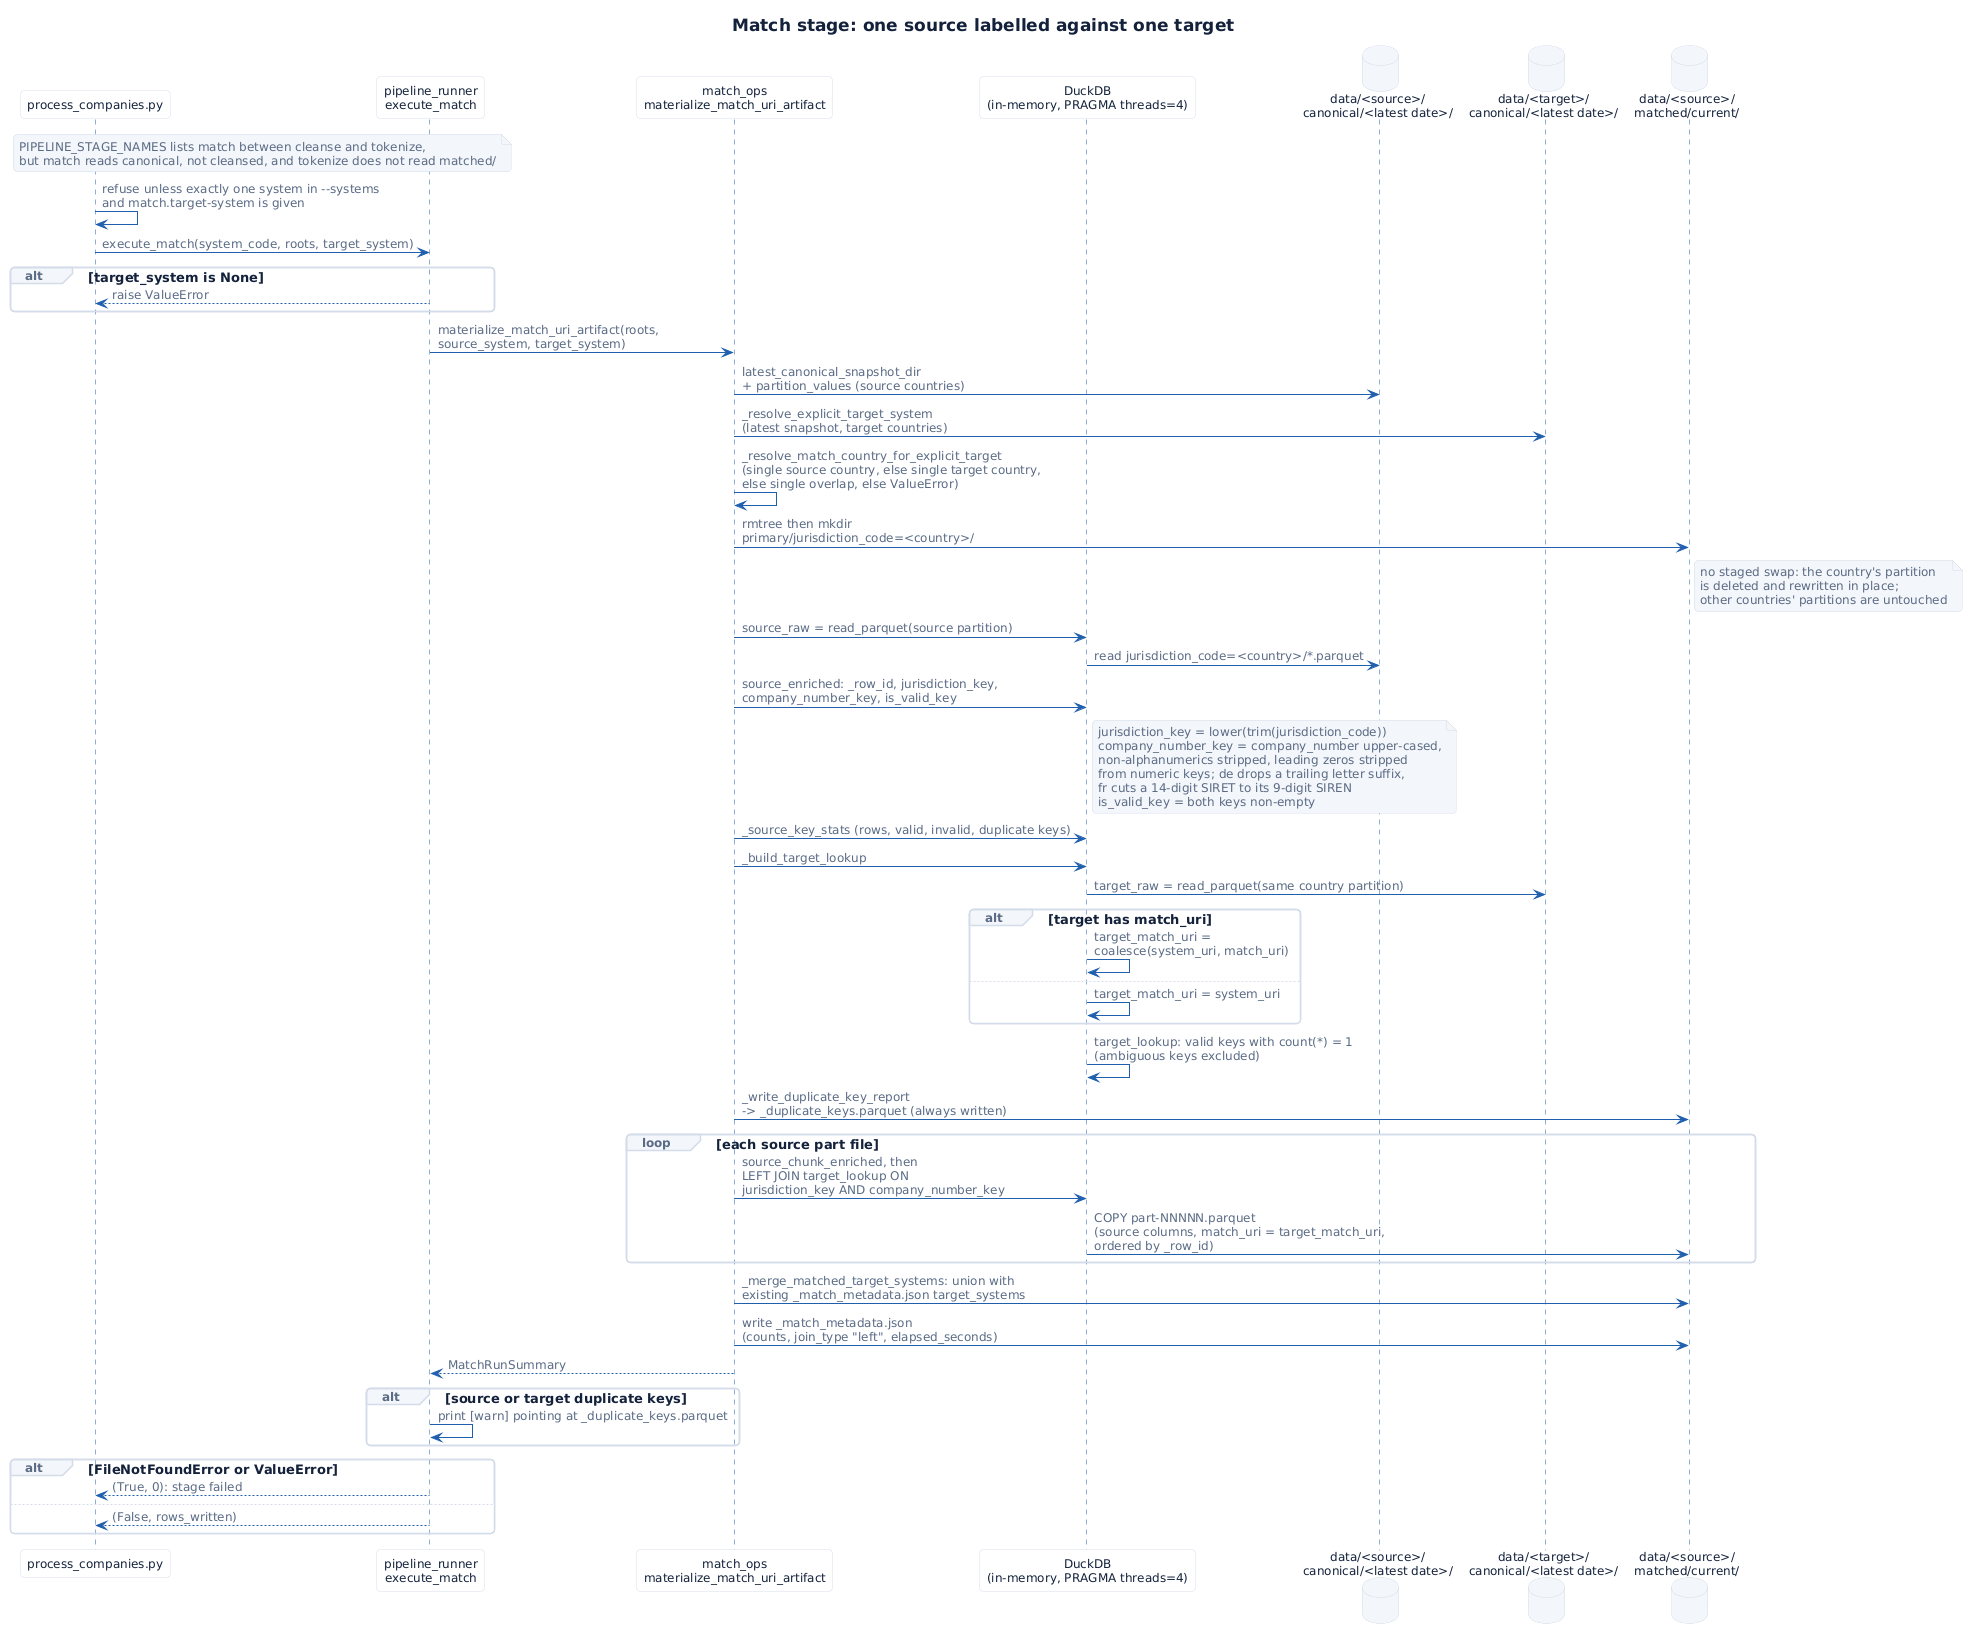

The diagram above was rendered by PlantUML. Its source (embedded in the PNG):
@startuml
!include _style.puml

title Match stage: one source labelled against one target

participant "process_companies.py" as CLI
participant "pipeline_runner\nexecute_match" as Runner
participant "match_ops\nmaterialize_match_uri_artifact" as Match
participant "DuckDB\n(in-memory, PRAGMA threads=4)" as Duck
database "data/<source>/\ncanonical/<latest date>/" as SrcCanon
database "data/<target>/\ncanonical/<latest date>/" as TgtCanon
database "data/<source>/\nmatched/current/" as Matched

note over CLI, Runner: PIPELINE_STAGE_NAMES lists match between cleanse and tokenize,\nbut match reads canonical, not cleansed, and tokenize does not read matched/

CLI -> CLI: refuse unless exactly one system in --systems\nand match.target-system is given
CLI -> Runner: execute_match(system_code, roots, target_system)
alt target_system is None
  Runner --> CLI: raise ValueError
end

Runner -> Match: materialize_match_uri_artifact(roots,\nsource_system, target_system)
Match -> SrcCanon: latest_canonical_snapshot_dir\n+ partition_values (source countries)
Match -> TgtCanon: _resolve_explicit_target_system\n(latest snapshot, target countries)
Match -> Match: _resolve_match_country_for_explicit_target\n(single source country, else single target country,\nelse single overlap, else ValueError)

Match -> Matched: rmtree then mkdir\nprimary/jurisdiction_code=<country>/
note right of Matched: no staged swap: the country's partition\nis deleted and rewritten in place;\nother countries' partitions are untouched

Match -> Duck: source_raw = read_parquet(source partition)
Duck -> SrcCanon: read jurisdiction_code=<country>/*.parquet
Match -> Duck: source_enriched: _row_id, jurisdiction_key,\ncompany_number_key, is_valid_key
note right of Duck
  jurisdiction_key = lower(trim(jurisdiction_code))
  company_number_key = company_number upper-cased,
  non-alphanumerics stripped, leading zeros stripped
  from numeric keys; de drops a trailing letter suffix,
  fr cuts a 14-digit SIRET to its 9-digit SIREN
  is_valid_key = both keys non-empty
end note
Match -> Duck: _source_key_stats (rows, valid, invalid, duplicate keys)

Match -> Duck: _build_target_lookup
Duck -> TgtCanon: target_raw = read_parquet(same country partition)
alt target has match_uri
  Duck -> Duck: target_match_uri =\ncoalesce(system_uri, match_uri)
else
  Duck -> Duck: target_match_uri = system_uri
end
Duck -> Duck: target_lookup: valid keys with count(*) = 1\n(ambiguous keys excluded)

Match -> Matched: _write_duplicate_key_report\n-> _duplicate_keys.parquet (always written)

loop each source part file
  Match -> Duck: source_chunk_enriched, then\nLEFT JOIN target_lookup ON\njurisdiction_key AND company_number_key
  Duck -> Matched: COPY part-NNNNN.parquet\n(source columns, match_uri = target_match_uri,\nordered by _row_id)
end

Match -> Matched: _merge_matched_target_systems: union with\nexisting _match_metadata.json target_systems
Match -> Matched: write _match_metadata.json\n(counts, join_type "left", elapsed_seconds)
Match --> Runner: MatchRunSummary

alt source or target duplicate keys
  Runner -> Runner: print [warn] pointing at _duplicate_keys.parquet
end
alt FileNotFoundError or ValueError
  Runner --> CLI: (True, 0): stage failed
else
  Runner --> CLI: (False, rows_written)
end

@enduml